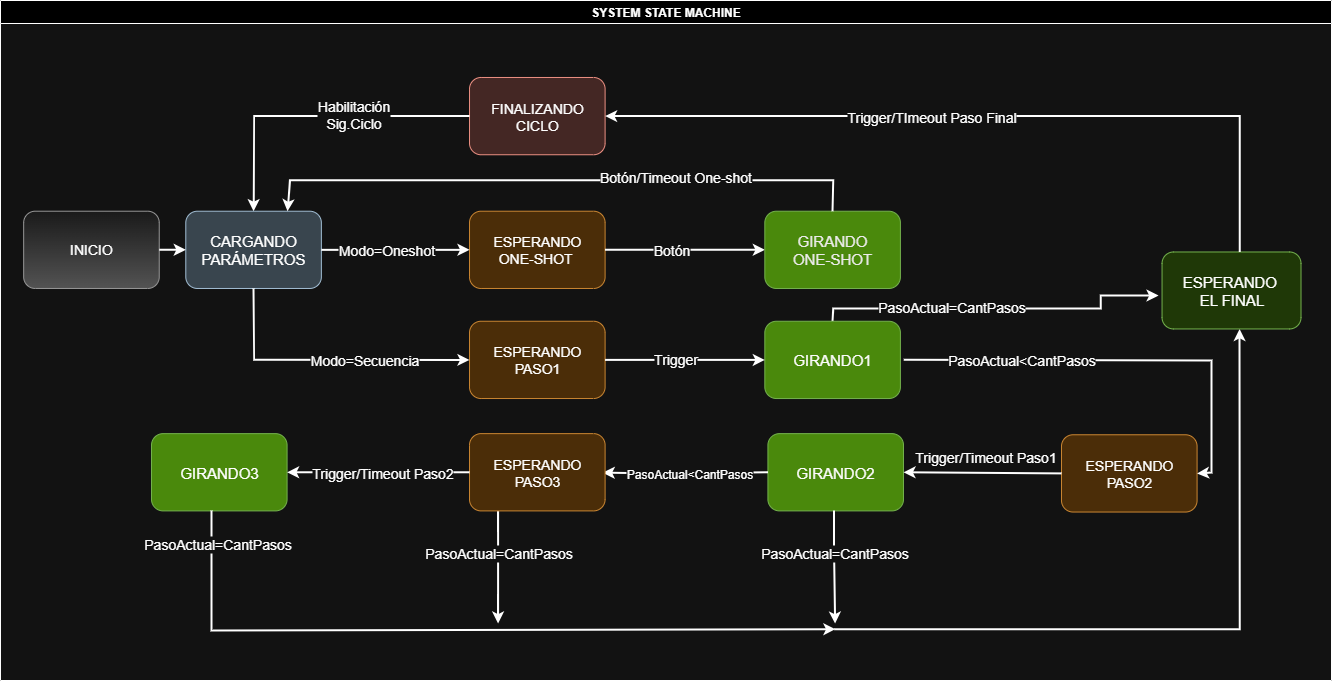

The diagram above was exported from draw.io. Its source (the exported page's mxGraphModel, read from the mxfile embedded in the PNG):
<mxGraphModel dx="2565" dy="2955" grid="1" gridSize="10" guides="1" tooltips="1" connect="1" arrows="1" fold="1" page="1" pageScale="1" pageWidth="827" pageHeight="1169" math="0" shadow="0">
  <root>
    <mxCell id="0" />
    <mxCell id="1" parent="0" />
    <mxCell id="gjWYU_M799flGqACRMgL-1" value="" style="group" parent="1" connectable="0" vertex="1">
      <mxGeometry x="-1651" y="-2230" width="1331" height="680" as="geometry" />
    </mxCell>
    <mxCell id="g972w_mt_BciOLFqWAjf-38" value="SYSTEM STATE MACHINE" style="swimlane;whiteSpace=wrap;html=1;rotation=0;container=0;fillColor=light-dark(#FFFFFF,#000000);direction=east;" parent="gjWYU_M799flGqACRMgL-1" vertex="1">
      <mxGeometry width="1330.9999999999995" height="680.0000000000001" as="geometry" />
    </mxCell>
    <mxCell id="4QYELBDWTC2WcnMqyylx-4" value="&lt;span style=&quot;font-size: 14px;&quot;&gt;Trigger/Timeout Paso1&lt;/span&gt;" style="edgeLabel;html=1;align=center;verticalAlign=middle;resizable=0;points=[];rotation=0;fontSize=12;" parent="g972w_mt_BciOLFqWAjf-38" connectable="0" vertex="1">
      <mxGeometry x="980.9954430842317" y="459.99603773584863" as="geometry">
        <mxPoint x="3" y="-4" as="offset" />
      </mxGeometry>
    </mxCell>
    <mxCell id="4QYELBDWTC2WcnMqyylx-1" value="&lt;font style=&quot;font-size: 14px;&quot;&gt;ESPERANDO&lt;/font&gt;&lt;div&gt;&lt;font style=&quot;font-size: 14px;&quot;&gt;PASO2&lt;/font&gt;&lt;/div&gt;" style="rounded=1;whiteSpace=wrap;html=1;rotation=0;fillColor=#fad7ac;strokeColor=#b46504;" parent="g972w_mt_BciOLFqWAjf-38" vertex="1">
      <mxGeometry x="1061.0049775086356" y="434.2743396226412" width="135.57570106451163" height="77.27272727272728" as="geometry" />
    </mxCell>
    <mxCell id="4QYELBDWTC2WcnMqyylx-6" value="&lt;font style=&quot;font-size: 15px; color: light-dark(rgb(0, 0, 0), rgb(255, 255, 255));&quot;&gt;GIRANDO3&lt;/font&gt;" style="rounded=1;whiteSpace=wrap;html=1;rotation=0;fillColor=#60a917;fontColor=#ffffff;strokeColor=#2D7600;" parent="g972w_mt_BciOLFqWAjf-38" vertex="1">
      <mxGeometry x="150.99990055075565" y="433.1343396226412" width="135.57570106451163" height="77.27272727272728" as="geometry" />
    </mxCell>
    <mxCell id="g972w_mt_BciOLFqWAjf-26" value="&lt;font style=&quot;font-size: 15px; color: light-dark(rgb(0, 0, 0), rgb(252, 252, 252));&quot;&gt;GIRANDO2&lt;/font&gt;" style="rounded=1;whiteSpace=wrap;html=1;rotation=0;fillColor=#60a917;fontColor=#ffffff;strokeColor=#2D7600;" parent="gjWYU_M799flGqACRMgL-1" vertex="1">
      <mxGeometry x="767.4155986531283" y="433.1343396226412" width="135.57570106451163" height="77.27272727272728" as="geometry" />
    </mxCell>
    <mxCell id="4QYELBDWTC2WcnMqyylx-3" value="" style="endArrow=classic;html=1;rounded=0;entryX=1;entryY=0.5;entryDx=0;entryDy=0;exitX=0;exitY=0.5;exitDx=0;exitDy=0;strokeWidth=2;" parent="gjWYU_M799flGqACRMgL-1" source="4QYELBDWTC2WcnMqyylx-1" target="g972w_mt_BciOLFqWAjf-26" edge="1">
      <mxGeometry width="50" height="50" relative="1" as="geometry">
        <mxPoint x="997.8707333837975" y="497.2852830188675" as="sourcePoint" />
        <mxPoint x="1055.7740335673825" y="434.41735849056573" as="targetPoint" />
      </mxGeometry>
    </mxCell>
    <mxCell id="4QYELBDWTC2WcnMqyylx-11" value="" style="endArrow=classic;html=1;rounded=0;exitX=0;exitY=0.5;exitDx=0;exitDy=0;strokeWidth=2;" parent="gjWYU_M799flGqACRMgL-1" source="g972w_mt_BciOLFqWAjf-26" edge="1">
      <mxGeometry width="50" height="50" relative="1" as="geometry">
        <mxPoint x="591.3895660950294" y="347.1720754716977" as="sourcePoint" />
        <mxPoint x="602.1980957533424" y="472.1565809033729" as="targetPoint" />
        <Array as="points">
          <mxPoint x="660.8735263153317" y="472.9079245283015" />
        </Array>
      </mxGeometry>
    </mxCell>
    <mxCell id="4QYELBDWTC2WcnMqyylx-12" value="PasoActual&amp;lt;CantPasos" style="edgeLabel;html=1;align=center;verticalAlign=middle;resizable=0;points=[];rotation=0;fontSize=12;" parent="gjWYU_M799flGqACRMgL-1" connectable="0" vertex="1">
      <mxGeometry x="688.6555297434157" y="472.9079245283015" as="geometry" />
    </mxCell>
    <mxCell id="_chXFt-S9d3Acrlrru6g-3" value="" style="endArrow=classic;html=1;rounded=0;strokeWidth=2;" parent="gjWYU_M799flGqACRMgL-1" edge="1">
      <mxGeometry width="50" height="50" relative="1" as="geometry">
        <mxPoint x="833.4253608624156" y="510.1154716981128" as="sourcePoint" />
        <mxPoint x="834.5834268660874" y="623.0211320754714" as="targetPoint" />
        <Array as="points">
          <mxPoint x="833.4253608624156" y="547.3230188679242" />
        </Array>
      </mxGeometry>
    </mxCell>
    <mxCell id="SqbdebsfeOrK-TUrhwgx-2" value="PasoActual=CantPasos" style="edgeLabel;html=1;align=center;verticalAlign=middle;resizable=0;points=[];rotation=0;fontSize=14;" parent="_chXFt-S9d3Acrlrru6g-3" connectable="0" vertex="1">
      <mxGeometry x="-0.0001" y="-1" relative="1" as="geometry">
        <mxPoint x="1" y="-15" as="offset" />
      </mxGeometry>
    </mxCell>
    <mxCell id="_chXFt-S9d3Acrlrru6g-6" value="" style="endArrow=classic;html=1;rounded=0;strokeWidth=2;" parent="gjWYU_M799flGqACRMgL-1" edge="1">
      <mxGeometry width="50" height="50" relative="1" as="geometry">
        <mxPoint x="211" y="510" as="sourcePoint" />
        <mxPoint x="834.9693624913549" y="628.6848827901655" as="targetPoint" />
        <Array as="points">
          <mxPoint x="211" y="630" />
        </Array>
      </mxGeometry>
    </mxCell>
    <mxCell id="SqbdebsfeOrK-TUrhwgx-10" value="PasoActual=CantPasos" style="edgeLabel;html=1;align=center;verticalAlign=middle;resizable=0;points=[];rotation=0;fontSize=14;" parent="_chXFt-S9d3Acrlrru6g-6" connectable="0" vertex="1">
      <mxGeometry x="-0.92" y="5" relative="1" as="geometry">
        <mxPoint y="4" as="offset" />
      </mxGeometry>
    </mxCell>
    <mxCell id="_chXFt-S9d3Acrlrru6g-7" value="" style="endArrow=classic;html=1;rounded=0;strokeWidth=2;entryX=0.558;entryY=1;entryDx=0;entryDy=0;entryPerimeter=0;" parent="gjWYU_M799flGqACRMgL-1" target="agK-oraVcAE_JtvXC9Uy-8" edge="1">
      <mxGeometry width="50" height="50" relative="1" as="geometry">
        <mxPoint x="833.8112964876836" y="628.6848827901655" as="sourcePoint" />
        <mxPoint x="1271.5602458755875" y="346.4207318467692" as="targetPoint" />
        <Array as="points">
          <mxPoint x="1239.1343977727797" y="628.6848827901655" />
        </Array>
      </mxGeometry>
    </mxCell>
    <mxCell id="SqbdebsfeOrK-TUrhwgx-3" value="" style="endArrow=classic;html=1;rounded=0;strokeWidth=2;" parent="gjWYU_M799flGqACRMgL-1" edge="1">
      <mxGeometry width="50" height="50" relative="1" as="geometry">
        <mxPoint x="497.5862197976214" y="510.1154716981128" as="sourcePoint" />
        <mxPoint x="497.5862197976214" y="623.0211320754714" as="targetPoint" />
        <Array as="points">
          <mxPoint x="497.5862197976214" y="547.3230188679242" />
        </Array>
      </mxGeometry>
    </mxCell>
    <mxCell id="SqbdebsfeOrK-TUrhwgx-4" value="PasoActual=CantPasos" style="edgeLabel;html=1;align=center;verticalAlign=middle;resizable=0;points=[];rotation=0;fontSize=14;" parent="SqbdebsfeOrK-TUrhwgx-3" connectable="0" vertex="1">
      <mxGeometry x="-0.0001" y="-1" relative="1" as="geometry">
        <mxPoint x="1" y="-15" as="offset" />
      </mxGeometry>
    </mxCell>
    <mxCell id="agK-oraVcAE_JtvXC9Uy-10" value="" style="endArrow=classic;html=1;rounded=0;exitX=0.5;exitY=0;exitDx=0;exitDy=0;strokeWidth=2;" parent="gjWYU_M799flGqACRMgL-1" source="g972w_mt_BciOLFqWAjf-14" edge="1">
      <mxGeometry width="50" height="50" relative="1" as="geometry">
        <mxPoint x="833.8112964876836" y="307.9301658090333" as="sourcePoint" />
        <mxPoint x="1158.0697775157605" y="295.099977129788" as="targetPoint" />
        <Array as="points">
          <mxPoint x="832.6532304840115" y="307.9301658090333" />
          <mxPoint x="1100.1664773321756" y="307.9301658090333" />
          <mxPoint x="1100.1664773321756" y="295.099977129788" />
        </Array>
      </mxGeometry>
    </mxCell>
    <mxCell id="agK-oraVcAE_JtvXC9Uy-11" value="PasoActual=CantPasos" style="edgeLabel;html=1;align=center;verticalAlign=middle;resizable=0;points=[];fontSize=14;" parent="agK-oraVcAE_JtvXC9Uy-10" connectable="0" vertex="1">
      <mxGeometry x="-0.2525" y="2" relative="1" as="geometry">
        <mxPoint as="offset" />
      </mxGeometry>
    </mxCell>
    <mxCell id="g972w_mt_BciOLFqWAjf-3" value="&lt;font style=&quot;font-size: 14px;&quot;&gt;ESPERANDO&lt;/font&gt;&lt;div&gt;&lt;font style=&quot;font-size: 14px;&quot;&gt;ONE-SHOT&lt;/font&gt;&lt;font style=&quot;font-size: 13px;&quot;&gt;&amp;nbsp;&lt;/font&gt;&lt;/div&gt;" style="rounded=1;whiteSpace=wrap;html=1;rotation=0;fillColor=#fad7ac;strokeColor=#b46504;" parent="gjWYU_M799flGqACRMgL-1" vertex="1">
      <mxGeometry x="469.0167314870402" y="210.7101886792447" width="135.57570106451163" height="77.27272727272728" as="geometry" />
    </mxCell>
    <mxCell id="g972w_mt_BciOLFqWAjf-13" value="" style="edgeStyle=orthogonalEdgeStyle;rounded=0;orthogonalLoop=1;jettySize=auto;html=1;entryX=0;entryY=0.5;entryDx=0;entryDy=0;strokeWidth=2;" parent="gjWYU_M799flGqACRMgL-1" source="g972w_mt_BciOLFqWAjf-3" target="g972w_mt_BciOLFqWAjf-12" edge="1">
      <mxGeometry relative="1" as="geometry">
        <Array as="points" />
        <mxPoint x="607.9884257717011" y="248.91129788450502" as="sourcePoint" />
        <mxPoint x="662.88075434574" y="171.7248827901656" as="targetPoint" />
      </mxGeometry>
    </mxCell>
    <mxCell id="g972w_mt_BciOLFqWAjf-47" value="Botón" style="edgeLabel;html=1;align=center;verticalAlign=middle;resizable=0;points=[];rotation=0;fontSize=14;" parent="g972w_mt_BciOLFqWAjf-13" vertex="1" connectable="0">
      <mxGeometry x="-0.327" y="-1" relative="1" as="geometry">
        <mxPoint x="12" y="-1" as="offset" />
      </mxGeometry>
    </mxCell>
    <mxCell id="g972w_mt_BciOLFqWAjf-12" value="&lt;font style=&quot;color: light-dark(rgb(0, 0, 0), rgb(235, 235, 235)); font-size: 15px;&quot;&gt;GIRANDO&lt;/font&gt;&lt;div&gt;&lt;font style=&quot;color: light-dark(rgb(0, 0, 0), rgb(235, 235, 235)); font-size: 15px;&quot;&gt;ONE-SHOT&lt;/font&gt;&lt;/div&gt;" style="rounded=1;whiteSpace=wrap;html=1;rotation=0;fillColor=#60a917;fontColor=#ffffff;strokeColor=#2D7600;" parent="gjWYU_M799flGqACRMgL-1" vertex="1">
      <mxGeometry x="764.3235624233248" y="210.7101886792447" width="135.57570106451163" height="77.27272727272728" as="geometry" />
    </mxCell>
    <mxCell id="_chXFt-S9d3Acrlrru6g-4" value="&lt;span style=&quot;background-color: transparent; color: light-dark(rgb(0, 0, 0), rgb(255, 255, 255));&quot;&gt;&lt;font style=&quot;font-size: 14px;&quot;&gt;FINALIZANDO&lt;/font&gt;&lt;/span&gt;&lt;div&gt;&lt;span style=&quot;background-color: transparent; color: light-dark(rgb(0, 0, 0), rgb(255, 255, 255));&quot;&gt;&lt;font style=&quot;font-size: 14px;&quot;&gt;CICLO&lt;/font&gt;&lt;/span&gt;&lt;/div&gt;" style="rounded=1;whiteSpace=wrap;html=1;rotation=0;fillColor=#fad9d5;strokeColor=#ae4132;" parent="gjWYU_M799flGqACRMgL-1" vertex="1">
      <mxGeometry x="469.0167314870402" y="76.9811320754717" width="135.57570106451163" height="77.27272727272728" as="geometry" />
    </mxCell>
    <mxCell id="_chXFt-S9d3Acrlrru6g-8" value="" style="endArrow=classic;html=1;rounded=0;exitX=0;exitY=0.5;exitDx=0;exitDy=0;strokeWidth=2;entryX=0.5;entryY=0;entryDx=0;entryDy=0;" parent="gjWYU_M799flGqACRMgL-1" source="_chXFt-S9d3Acrlrru6g-4" target="g972w_mt_BciOLFqWAjf-2" edge="1">
      <mxGeometry width="50" height="50" relative="1" as="geometry">
        <mxPoint x="359.620483457525" y="143.69811320754715" as="sourcePoint" />
        <mxPoint x="260.56862467018976" y="127.02450543167481" as="targetPoint" />
        <Array as="points">
          <mxPoint x="253.62022864815953" y="115.47733562035405" />
        </Array>
      </mxGeometry>
    </mxCell>
    <mxCell id="_chXFt-S9d3Acrlrru6g-9" value="Habilitación&lt;div&gt;Sig.Ciclo&lt;/div&gt;" style="edgeLabel;html=1;align=center;verticalAlign=middle;resizable=0;points=[];rotation=0;fontSize=14;" parent="_chXFt-S9d3Acrlrru6g-8" connectable="0" vertex="1">
      <mxGeometry x="-0.25" y="-2" relative="1" as="geometry">
        <mxPoint as="offset" />
      </mxGeometry>
    </mxCell>
    <mxCell id="g972w_mt_BciOLFqWAjf-6" value="&lt;font style=&quot;font-size: 14px;&quot;&gt;ESPERANDO&lt;/font&gt;&lt;div&gt;&lt;span style=&quot;font-size: 14px;&quot;&gt;PASO1&lt;/span&gt;&lt;/div&gt;" style="rounded=1;whiteSpace=wrap;html=1;rotation=0;fillColor=#fad7ac;strokeColor=#b46504;" parent="gjWYU_M799flGqACRMgL-1" vertex="1">
      <mxGeometry x="469.0167314870402" y="320.7547169811321" width="135.57570106451163" height="77.27272727272728" as="geometry" />
    </mxCell>
    <mxCell id="g972w_mt_BciOLFqWAjf-1" value="&lt;font style=&quot;font-size: 14px;&quot;&gt;INICIO&lt;/font&gt;" style="rounded=1;whiteSpace=wrap;html=1;rotation=0;fillColor=#f5f5f5;gradientColor=#b3b3b3;strokeColor=#666666;" parent="gjWYU_M799flGqACRMgL-1" vertex="1">
      <mxGeometry x="23.16132007343408" y="210.7101886792447" width="135.57570106451163" height="77.27272727272728" as="geometry" />
    </mxCell>
    <mxCell id="g972w_mt_BciOLFqWAjf-2" value="&lt;font style=&quot;font-size: 15px;&quot;&gt;CARGANDO PARÁMETROS&lt;/font&gt;" style="rounded=1;whiteSpace=wrap;html=1;rotation=0;fillColor=#bac8d3;strokeColor=#23445d;" parent="gjWYU_M799flGqACRMgL-1" vertex="1">
      <mxGeometry x="185.29056058747264" y="210.7101886792447" width="135.57570106451163" height="77.27272727272728" as="geometry" />
    </mxCell>
    <mxCell id="g972w_mt_BciOLFqWAjf-5" value="" style="edgeStyle=orthogonalEdgeStyle;rounded=0;orthogonalLoop=1;jettySize=auto;html=1;strokeWidth=2;" parent="gjWYU_M799flGqACRMgL-1" source="g972w_mt_BciOLFqWAjf-1" target="g972w_mt_BciOLFqWAjf-2" edge="1">
      <mxGeometry relative="1" as="geometry" />
    </mxCell>
    <mxCell id="g972w_mt_BciOLFqWAjf-4" value="" style="edgeStyle=orthogonalEdgeStyle;rounded=0;orthogonalLoop=1;jettySize=auto;html=1;strokeWidth=2;" parent="gjWYU_M799flGqACRMgL-1" source="g972w_mt_BciOLFqWAjf-2" target="g972w_mt_BciOLFqWAjf-3" edge="1">
      <mxGeometry relative="1" as="geometry">
        <mxPoint as="offset" />
      </mxGeometry>
    </mxCell>
    <mxCell id="g972w_mt_BciOLFqWAjf-45" value="Modo=Oneshot" style="edgeLabel;html=1;align=center;verticalAlign=middle;resizable=0;points=[];rotation=0;fontSize=14;" parent="g972w_mt_BciOLFqWAjf-4" vertex="1" connectable="0">
      <mxGeometry x="0.0946" y="1" relative="1" as="geometry">
        <mxPoint x="-17" y="1" as="offset" />
      </mxGeometry>
    </mxCell>
    <mxCell id="g972w_mt_BciOLFqWAjf-14" value="&lt;font style=&quot;font-size: 15px; color: light-dark(rgb(0, 0, 0), rgb(252, 252, 252));&quot;&gt;GIRANDO1&lt;/font&gt;" style="rounded=1;whiteSpace=wrap;html=1;rotation=0;fillColor=#60a917;fontColor=#ffffff;strokeColor=#2D7600;" parent="gjWYU_M799flGqACRMgL-1" vertex="1">
      <mxGeometry x="764.3235624233248" y="320.7547169811321" width="135.57570106451163" height="77.27272727272728" as="geometry" />
    </mxCell>
    <mxCell id="tNqjn3ErwK0RSaO_dwez-11" value="" style="endArrow=classic;html=1;rounded=0;entryX=0;entryY=0.5;entryDx=0;entryDy=0;strokeWidth=2;exitX=1;exitY=0.5;exitDx=0;exitDy=0;" parent="gjWYU_M799flGqACRMgL-1" source="g972w_mt_BciOLFqWAjf-6" target="g972w_mt_BciOLFqWAjf-14" edge="1">
      <mxGeometry width="50" height="50" relative="1" as="geometry">
        <mxPoint x="602.9702261317464" y="309.96452830188645" as="sourcePoint" />
        <mxPoint x="672.4541863520486" y="309.96452830188645" as="targetPoint" />
      </mxGeometry>
    </mxCell>
    <mxCell id="tNqjn3ErwK0RSaO_dwez-12" value="Trigger" style="edgeLabel;html=1;align=center;verticalAlign=middle;resizable=0;points=[];rotation=0;fontSize=14;" parent="tNqjn3ErwK0RSaO_dwez-11" connectable="0" vertex="1">
      <mxGeometry x="-0.1265" y="1" relative="1" as="geometry">
        <mxPoint as="offset" />
      </mxGeometry>
    </mxCell>
    <mxCell id="tNqjn3ErwK0RSaO_dwez-14" value="" style="endArrow=classic;html=1;rounded=0;entryX=1;entryY=0.5;entryDx=0;entryDy=0;strokeWidth=2;" parent="gjWYU_M799flGqACRMgL-1" target="4QYELBDWTC2WcnMqyylx-1" edge="1">
      <mxGeometry width="50" height="50" relative="1" as="geometry">
        <mxPoint x="903.2952567079856" y="359.2509205260144" as="sourcePoint" />
        <mxPoint x="1185.4774259786136" y="481.88905660377327" as="targetPoint" />
        <Array as="points">
          <mxPoint x="1211" y="360" />
          <mxPoint x="1211" y="430" />
          <mxPoint x="1211" y="472" />
        </Array>
      </mxGeometry>
    </mxCell>
    <mxCell id="4QYELBDWTC2WcnMqyylx-2" value="PasoActual&amp;lt;CantPasos" style="edgeLabel;html=1;align=center;verticalAlign=middle;resizable=0;points=[];rotation=0;fontSize=14;" parent="tNqjn3ErwK0RSaO_dwez-14" connectable="0" vertex="1">
      <mxGeometry x="-0.3412" y="1" relative="1" as="geometry">
        <mxPoint x="-26" y="1" as="offset" />
      </mxGeometry>
    </mxCell>
    <mxCell id="g972w_mt_BciOLFqWAjf-10" value="" style="endArrow=classic;html=1;rounded=0;entryX=0;entryY=0.5;entryDx=0;entryDy=0;strokeWidth=2;exitX=0.5;exitY=1;exitDx=0;exitDy=0;" parent="gjWYU_M799flGqACRMgL-1" source="g972w_mt_BciOLFqWAjf-2" target="g972w_mt_BciOLFqWAjf-6" edge="1">
      <mxGeometry width="50" height="50" relative="1" as="geometry">
        <mxPoint x="323.8763192468656" y="171.39849056603737" as="sourcePoint" />
        <mxPoint x="451.2635796507532" y="309.96452830188645" as="targetPoint" />
        <Array as="points">
          <mxPoint x="253.62022864815953" y="359.2509205260144" />
        </Array>
      </mxGeometry>
    </mxCell>
    <mxCell id="g972w_mt_BciOLFqWAjf-46" value="Modo=Secuencia" style="edgeLabel;html=1;align=center;verticalAlign=middle;resizable=0;points=[];rotation=0;fontSize=14;" parent="g972w_mt_BciOLFqWAjf-10" vertex="1" connectable="0">
      <mxGeometry x="0.549" y="-3" relative="1" as="geometry">
        <mxPoint x="-41" y="-3" as="offset" />
      </mxGeometry>
    </mxCell>
    <mxCell id="4QYELBDWTC2WcnMqyylx-5" value="&lt;font style=&quot;font-size: 14px;&quot;&gt;ESPERANDO&lt;/font&gt;&lt;div&gt;&lt;font style=&quot;font-size: 14px;&quot;&gt;PASO3&lt;/font&gt;&lt;/div&gt;" style="rounded=1;whiteSpace=wrap;html=1;rotation=0;fillColor=#fad7ac;strokeColor=#b46504;" parent="gjWYU_M799flGqACRMgL-1" vertex="1">
      <mxGeometry x="469.0167314870402" y="433.1343396226412" width="135.57570106451163" height="77.27272727272728" as="geometry" />
    </mxCell>
    <mxCell id="4QYELBDWTC2WcnMqyylx-8" value="" style="endArrow=classic;html=1;rounded=0;exitX=0;exitY=0.5;exitDx=0;exitDy=0;entryX=1;entryY=0.5;entryDx=0;entryDy=0;strokeWidth=2;" parent="gjWYU_M799flGqACRMgL-1" source="4QYELBDWTC2WcnMqyylx-5" target="4QYELBDWTC2WcnMqyylx-6" edge="1">
      <mxGeometry width="50" height="50" relative="1" as="geometry">
        <mxPoint x="543.9088599444893" y="472.9079245283015" as="sourcePoint" />
        <mxPoint x="451.2635796507532" y="472.9079245283015" as="targetPoint" />
        <Array as="points" />
      </mxGeometry>
    </mxCell>
    <mxCell id="4QYELBDWTC2WcnMqyylx-13" value="&lt;span style=&quot;font-size: 14px;&quot;&gt;Trigger/Timeout Paso2&lt;/span&gt;" style="edgeLabel;html=1;align=center;verticalAlign=middle;resizable=0;points=[];rotation=0;fontSize=12;" parent="4QYELBDWTC2WcnMqyylx-8" connectable="0" vertex="1">
      <mxGeometry x="-0.381" y="-2" relative="1" as="geometry">
        <mxPoint x="-31" y="2" as="offset" />
      </mxGeometry>
    </mxCell>
    <mxCell id="agK-oraVcAE_JtvXC9Uy-8" value="&lt;font style=&quot;font-size: 15px; color: light-dark(rgb(0, 0, 0), rgb(255, 255, 255));&quot;&gt;ESPERANDO&amp;nbsp;&lt;/font&gt;&lt;div&gt;&lt;font style=&quot;font-size: 15px; color: light-dark(rgb(0, 0, 0), rgb(255, 255, 255));&quot;&gt;EL FINAL&lt;/font&gt;&lt;/div&gt;" style="rounded=1;whiteSpace=wrap;html=1;fillColor=light-dark(#60A917,#1F3807);strokeColor=#2D7600;fontColor=#ffffff;" parent="gjWYU_M799flGqACRMgL-1" vertex="1">
      <mxGeometry x="1161.5439755267755" y="251.47733562035404" width="138.9679204406045" height="76.9811320754717" as="geometry" />
    </mxCell>
    <mxCell id="agK-oraVcAE_JtvXC9Uy-9" value="" style="endArrow=classic;html=1;rounded=0;exitX=0.5;exitY=0;exitDx=0;exitDy=0;strokeWidth=2;entryX=0.75;entryY=0;entryDx=0;entryDy=0;" parent="gjWYU_M799flGqACRMgL-1" source="g972w_mt_BciOLFqWAjf-12" target="g972w_mt_BciOLFqWAjf-2" edge="1">
      <mxGeometry width="50" height="50" relative="1" as="geometry">
        <mxPoint x="833.8112964876836" y="423.4018639222409" as="sourcePoint" />
        <mxPoint x="289.5202747619824" y="205.28865637507104" as="targetPoint" />
        <Array as="points">
          <mxPoint x="832.6532304840115" y="179.6282790165805" />
          <mxPoint x="289.5202747619824" y="179.6282790165805" />
        </Array>
      </mxGeometry>
    </mxCell>
    <mxCell id="agK-oraVcAE_JtvXC9Uy-16" value="&lt;font&gt;Botón/Timeout One-shot&lt;/font&gt;" style="edgeLabel;html=1;align=center;verticalAlign=middle;resizable=0;points=[];fontSize=14;" parent="agK-oraVcAE_JtvXC9Uy-9" connectable="0" vertex="1">
      <mxGeometry x="-0.375" y="-3" relative="1" as="geometry">
        <mxPoint as="offset" />
      </mxGeometry>
    </mxCell>
    <mxCell id="agK-oraVcAE_JtvXC9Uy-13" value="" style="endArrow=classic;html=1;rounded=0;entryX=1;entryY=0.5;entryDx=0;entryDy=0;strokeWidth=2;" parent="gjWYU_M799flGqACRMgL-1" target="_chXFt-S9d3Acrlrru6g-4" edge="1">
      <mxGeometry width="50" height="50" relative="1" as="geometry">
        <mxPoint x="1239.1343977727797" y="251.47733562035404" as="sourcePoint" />
        <mxPoint x="1239.1343977727797" y="115.47733562035405" as="targetPoint" />
        <Array as="points">
          <mxPoint x="1239.1343977727797" y="115.47733562035405" />
        </Array>
      </mxGeometry>
    </mxCell>
    <mxCell id="agK-oraVcAE_JtvXC9Uy-15" value="Trigger/TImeout Paso Final" style="edgeLabel;html=1;align=center;verticalAlign=middle;resizable=0;points=[];fontSize=14;" parent="agK-oraVcAE_JtvXC9Uy-13" connectable="0" vertex="1">
      <mxGeometry x="0.153" y="1" relative="1" as="geometry">
        <mxPoint as="offset" />
      </mxGeometry>
    </mxCell>
  </root>
</mxGraphModel>